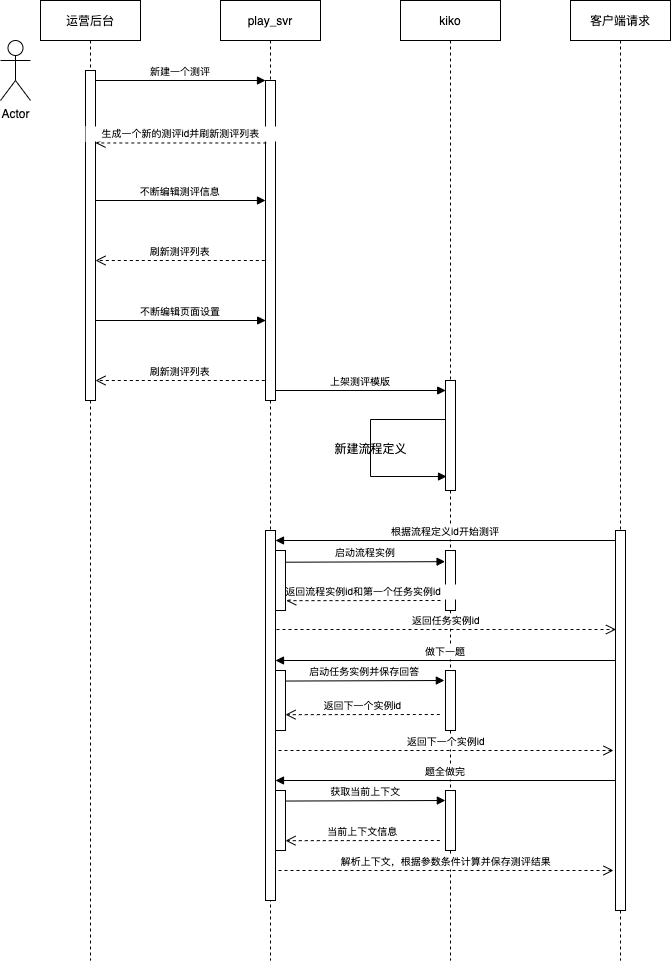

The diagram above was exported from draw.io. Its source (the exported page's mxGraphModel, read from the mxfile embedded in the PNG):
<mxGraphModel dx="1283" dy="278" grid="1" gridSize="10" guides="1" tooltips="1" connect="1" arrows="1" fold="1" page="1" pageScale="1" pageWidth="850" pageHeight="1100" math="0" shadow="0">
  <root>
    <mxCell id="0" />
    <mxCell id="1" parent="0" />
    <mxCell id="3nuBFxr9cyL0pnOWT2aG-1" value="运营后台" style="shape=umlLifeline;perimeter=lifelinePerimeter;container=1;collapsible=0;recursiveResize=0;rounded=0;shadow=0;strokeWidth=1;" parent="1" vertex="1">
      <mxGeometry x="20" y="60" width="100" height="960" as="geometry" />
    </mxCell>
    <mxCell id="3nuBFxr9cyL0pnOWT2aG-2" value="" style="points=[];perimeter=orthogonalPerimeter;rounded=0;shadow=0;strokeWidth=1;" parent="3nuBFxr9cyL0pnOWT2aG-1" vertex="1">
      <mxGeometry x="45" y="70" width="10" height="330" as="geometry" />
    </mxCell>
    <mxCell id="3nuBFxr9cyL0pnOWT2aG-5" value="play_svr" style="shape=umlLifeline;perimeter=lifelinePerimeter;container=1;collapsible=0;recursiveResize=0;rounded=0;shadow=0;strokeWidth=1;" parent="1" vertex="1">
      <mxGeometry x="200" y="60" width="100" height="960" as="geometry" />
    </mxCell>
    <mxCell id="3nuBFxr9cyL0pnOWT2aG-6" value="" style="points=[];perimeter=orthogonalPerimeter;rounded=0;shadow=0;strokeWidth=1;" parent="3nuBFxr9cyL0pnOWT2aG-5" vertex="1">
      <mxGeometry x="45" y="80" width="10" height="320" as="geometry" />
    </mxCell>
    <mxCell id="3nuBFxr9cyL0pnOWT2aG-7" value="生成一个新的测评id并刷新测评列表" style="verticalAlign=bottom;endArrow=open;dashed=1;endSize=8;shadow=0;strokeWidth=1;exitX=0.081;exitY=0.164;exitDx=0;exitDy=0;exitPerimeter=0;fontSize=10;" parent="1" edge="1">
      <mxGeometry relative="1" as="geometry">
        <mxPoint x="75" y="202.48000000000002" as="targetPoint" />
        <mxPoint x="245.81000000000006" y="202.48000000000002" as="sourcePoint" />
      </mxGeometry>
    </mxCell>
    <mxCell id="3nuBFxr9cyL0pnOWT2aG-8" value="新建一个测评" style="verticalAlign=bottom;endArrow=block;entryX=0;entryY=0;shadow=0;strokeWidth=1;fontSize=10;" parent="1" source="3nuBFxr9cyL0pnOWT2aG-2" target="3nuBFxr9cyL0pnOWT2aG-6" edge="1">
      <mxGeometry relative="1" as="geometry">
        <mxPoint x="175" y="140" as="sourcePoint" />
      </mxGeometry>
    </mxCell>
    <mxCell id="_IQ1lsEtTBxcvNftNDux-1" value="kiko" style="shape=umlLifeline;perimeter=lifelinePerimeter;container=1;collapsible=0;recursiveResize=0;rounded=0;shadow=0;strokeWidth=1;" parent="1" vertex="1">
      <mxGeometry x="380" y="60" width="100" height="960" as="geometry" />
    </mxCell>
    <mxCell id="_IQ1lsEtTBxcvNftNDux-2" value="" style="points=[];perimeter=orthogonalPerimeter;rounded=0;shadow=0;strokeWidth=1;" parent="_IQ1lsEtTBxcvNftNDux-1" vertex="1">
      <mxGeometry x="45" y="380" width="10" height="110" as="geometry" />
    </mxCell>
    <mxCell id="_IQ1lsEtTBxcvNftNDux-22" value="" style="edgeStyle=orthogonalEdgeStyle;html=1;align=left;spacingLeft=2;endArrow=block;rounded=0;fontSize=10;entryX=0.103;entryY=0.873;entryDx=0;entryDy=0;entryPerimeter=0;" parent="_IQ1lsEtTBxcvNftNDux-1" target="_IQ1lsEtTBxcvNftNDux-2" edge="1">
      <mxGeometry relative="1" as="geometry">
        <mxPoint x="45" y="419" as="sourcePoint" />
        <Array as="points">
          <mxPoint x="-30" y="419" />
          <mxPoint x="-30" y="476" />
        </Array>
        <mxPoint x="-170" y="470" as="targetPoint" />
      </mxGeometry>
    </mxCell>
    <mxCell id="_IQ1lsEtTBxcvNftNDux-42" value="" style="points=[];perimeter=orthogonalPerimeter;rounded=0;shadow=0;strokeWidth=1;" parent="_IQ1lsEtTBxcvNftNDux-1" vertex="1">
      <mxGeometry x="45" y="550" width="10" height="60" as="geometry" />
    </mxCell>
    <mxCell id="_IQ1lsEtTBxcvNftNDux-3" value="客户端请求" style="shape=umlLifeline;perimeter=lifelinePerimeter;container=1;collapsible=0;recursiveResize=0;rounded=0;shadow=0;strokeWidth=1;" parent="1" vertex="1">
      <mxGeometry x="550" y="60" width="100" height="960" as="geometry" />
    </mxCell>
    <mxCell id="_IQ1lsEtTBxcvNftNDux-31" value="" style="points=[];perimeter=orthogonalPerimeter;rounded=0;shadow=0;strokeWidth=1;" parent="_IQ1lsEtTBxcvNftNDux-3" vertex="1">
      <mxGeometry x="45" y="530" width="10" height="380" as="geometry" />
    </mxCell>
    <mxCell id="_IQ1lsEtTBxcvNftNDux-5" value="不断编辑测评信息" style="verticalAlign=bottom;endArrow=block;entryX=0;entryY=0;shadow=0;strokeWidth=1;fontSize=10;" parent="1" edge="1">
      <mxGeometry relative="1" as="geometry">
        <mxPoint x="74.81034482758628" y="260.0000000000002" as="sourcePoint" />
        <mxPoint x="245" y="260.0000000000002" as="targetPoint" />
      </mxGeometry>
    </mxCell>
    <mxCell id="_IQ1lsEtTBxcvNftNDux-7" value="刷新测评列表" style="verticalAlign=bottom;endArrow=open;dashed=1;endSize=8;shadow=0;strokeWidth=1;exitX=-0.069;exitY=0.271;exitDx=0;exitDy=0;exitPerimeter=0;fontSize=10;" parent="1" edge="1">
      <mxGeometry relative="1" as="geometry">
        <mxPoint x="75" y="320.00000000000006" as="targetPoint" />
        <mxPoint x="244.30999999999995" y="320.00000000000006" as="sourcePoint" />
      </mxGeometry>
    </mxCell>
    <mxCell id="_IQ1lsEtTBxcvNftNDux-10" value="不断编辑页面设置" style="verticalAlign=bottom;endArrow=block;entryX=0;entryY=0;shadow=0;strokeWidth=1;fontSize=10;" parent="1" edge="1">
      <mxGeometry relative="1" as="geometry">
        <mxPoint x="75.00034482758628" y="380.0000000000002" as="sourcePoint" />
        <mxPoint x="245.19" y="380.0000000000002" as="targetPoint" />
      </mxGeometry>
    </mxCell>
    <mxCell id="_IQ1lsEtTBxcvNftNDux-11" value="刷新测评列表" style="verticalAlign=bottom;endArrow=open;dashed=1;endSize=8;shadow=0;strokeWidth=1;exitX=-0.069;exitY=0.271;exitDx=0;exitDy=0;exitPerimeter=0;fontSize=10;" parent="1" edge="1">
      <mxGeometry relative="1" as="geometry">
        <mxPoint x="75" y="440" as="targetPoint" />
        <mxPoint x="244.30999999999995" y="440" as="sourcePoint" />
      </mxGeometry>
    </mxCell>
    <mxCell id="_IQ1lsEtTBxcvNftNDux-12" value="上架测评模版" style="verticalAlign=bottom;endArrow=block;entryX=0;entryY=0;shadow=0;strokeWidth=1;fontSize=10;" parent="1" edge="1">
      <mxGeometry relative="1" as="geometry">
        <mxPoint x="255.00034482758633" y="450.0000000000002" as="sourcePoint" />
        <mxPoint x="425.19000000000005" y="450.0000000000002" as="targetPoint" />
      </mxGeometry>
    </mxCell>
    <mxCell id="_IQ1lsEtTBxcvNftNDux-17" value="Actor" style="shape=umlActor;verticalLabelPosition=bottom;verticalAlign=top;html=1;fontSize=10;" parent="1" vertex="1">
      <mxGeometry x="-20" y="100" width="30" height="60" as="geometry" />
    </mxCell>
    <mxCell id="_IQ1lsEtTBxcvNftNDux-27" value="" style="points=[];perimeter=orthogonalPerimeter;rounded=0;shadow=0;strokeWidth=1;" parent="1" vertex="1">
      <mxGeometry x="245" y="590" width="10" height="370" as="geometry" />
    </mxCell>
    <mxCell id="_IQ1lsEtTBxcvNftNDux-28" value="根据流程定义id开始测评" style="verticalAlign=bottom;endArrow=block;shadow=0;strokeWidth=1;fontSize=10;" parent="1" source="_IQ1lsEtTBxcvNftNDux-31" edge="1">
      <mxGeometry relative="1" as="geometry">
        <mxPoint x="595" y="599.8399999999999" as="sourcePoint" />
        <mxPoint x="255" y="600" as="targetPoint" />
      </mxGeometry>
    </mxCell>
    <mxCell id="_IQ1lsEtTBxcvNftNDux-29" value="&lt;blockquote&gt;&lt;span style=&quot;font-size: 11px&quot;&gt;新建流程定义&lt;/span&gt;&lt;/blockquote&gt;" style="text;strokeColor=none;fillColor=none;html=1;fontSize=10;fontStyle=0;verticalAlign=middle;align=center;" parent="1" vertex="1">
      <mxGeometry x="330" y="503" width="40" height="10" as="geometry" />
    </mxCell>
    <mxCell id="_IQ1lsEtTBxcvNftNDux-30" value="返回流程实例id和第一个任务实例id" style="verticalAlign=bottom;endArrow=open;dashed=1;endSize=8;shadow=0;strokeWidth=1;fontSize=10;entryX=1.071;entryY=0.836;entryDx=0;entryDy=0;entryPerimeter=0;" parent="1" target="_IQ1lsEtTBxcvNftNDux-41" edge="1">
      <mxGeometry relative="1" as="geometry">
        <mxPoint x="423" y="660" as="targetPoint" />
        <mxPoint x="420" y="660" as="sourcePoint" />
      </mxGeometry>
    </mxCell>
    <mxCell id="_IQ1lsEtTBxcvNftNDux-32" value="做下一题" style="verticalAlign=bottom;endArrow=block;shadow=0;strokeWidth=1;fontSize=10;" parent="1" edge="1">
      <mxGeometry relative="1" as="geometry">
        <mxPoint x="595" y="720" as="sourcePoint" />
        <mxPoint x="255" y="720" as="targetPoint" />
      </mxGeometry>
    </mxCell>
    <mxCell id="_IQ1lsEtTBxcvNftNDux-33" value="返回下一个实例id" style="verticalAlign=bottom;endArrow=open;dashed=1;endSize=8;shadow=0;strokeWidth=1;fontSize=10;" parent="1" edge="1">
      <mxGeometry relative="1" as="geometry">
        <mxPoint x="593" y="810" as="targetPoint" />
        <mxPoint x="258" y="810" as="sourcePoint" />
      </mxGeometry>
    </mxCell>
    <mxCell id="_IQ1lsEtTBxcvNftNDux-38" value="题全做完" style="verticalAlign=bottom;endArrow=block;shadow=0;strokeWidth=1;fontSize=10;" parent="1" edge="1">
      <mxGeometry relative="1" as="geometry">
        <mxPoint x="595" y="840" as="sourcePoint" />
        <mxPoint x="255" y="840" as="targetPoint" />
      </mxGeometry>
    </mxCell>
    <mxCell id="_IQ1lsEtTBxcvNftNDux-39" value="解析上下文，根据参数条件计算并保存测评结果" style="verticalAlign=bottom;endArrow=open;dashed=1;endSize=8;shadow=0;strokeWidth=1;fontSize=10;" parent="1" edge="1">
      <mxGeometry relative="1" as="geometry">
        <mxPoint x="593" y="930" as="targetPoint" />
        <mxPoint x="258" y="930" as="sourcePoint" />
      </mxGeometry>
    </mxCell>
    <mxCell id="_IQ1lsEtTBxcvNftNDux-41" value="" style="points=[];perimeter=orthogonalPerimeter;rounded=0;shadow=0;strokeWidth=1;" parent="1" vertex="1">
      <mxGeometry x="255" y="610" width="10" height="60" as="geometry" />
    </mxCell>
    <mxCell id="_IQ1lsEtTBxcvNftNDux-43" value="启动流程实例" style="verticalAlign=bottom;endArrow=block;shadow=0;strokeWidth=1;fontSize=10;exitX=1.071;exitY=0.245;exitDx=0;exitDy=0;exitPerimeter=0;entryX=-0.043;entryY=0.236;entryDx=0;entryDy=0;entryPerimeter=0;" parent="1" edge="1">
      <mxGeometry relative="1" as="geometry">
        <mxPoint x="265.7099999999998" y="621.7" as="sourcePoint" />
        <mxPoint x="424.56999999999994" y="621.1600000000001" as="targetPoint" />
      </mxGeometry>
    </mxCell>
    <mxCell id="_IQ1lsEtTBxcvNftNDux-44" value="返回任务实例id" style="verticalAlign=bottom;endArrow=open;dashed=1;endSize=8;shadow=0;strokeWidth=1;fontSize=10;" parent="1" edge="1">
      <mxGeometry relative="1" as="geometry">
        <mxPoint x="595.5" y="689" as="targetPoint" />
        <mxPoint x="256" y="689" as="sourcePoint" />
        <Array as="points">
          <mxPoint x="476" y="689" />
        </Array>
      </mxGeometry>
    </mxCell>
    <mxCell id="_IQ1lsEtTBxcvNftNDux-45" value="" style="points=[];perimeter=orthogonalPerimeter;rounded=0;shadow=0;strokeWidth=1;" parent="1" vertex="1">
      <mxGeometry x="425" y="730" width="10" height="60" as="geometry" />
    </mxCell>
    <mxCell id="_IQ1lsEtTBxcvNftNDux-46" value="启动任务实例并保存回答" style="verticalAlign=bottom;endArrow=block;shadow=0;strokeWidth=1;fontSize=10;exitX=1.071;exitY=0.245;exitDx=0;exitDy=0;exitPerimeter=0;entryX=-0.043;entryY=0.236;entryDx=0;entryDy=0;entryPerimeter=0;" parent="1" edge="1">
      <mxGeometry relative="1" as="geometry">
        <mxPoint x="264.99999999999983" y="740.5400000000001" as="sourcePoint" />
        <mxPoint x="423.85999999999996" y="740.0000000000001" as="targetPoint" />
      </mxGeometry>
    </mxCell>
    <mxCell id="_IQ1lsEtTBxcvNftNDux-47" value="" style="points=[];perimeter=orthogonalPerimeter;rounded=0;shadow=0;strokeWidth=1;" parent="1" vertex="1">
      <mxGeometry x="255" y="730" width="10" height="60" as="geometry" />
    </mxCell>
    <mxCell id="_IQ1lsEtTBxcvNftNDux-48" value="返回下一个实例id" style="verticalAlign=bottom;endArrow=open;dashed=1;endSize=8;shadow=0;strokeWidth=1;fontSize=10;entryX=1.071;entryY=0.836;entryDx=0;entryDy=0;entryPerimeter=0;" parent="1" edge="1">
      <mxGeometry relative="1" as="geometry">
        <mxPoint x="264.99999999999983" y="774.1600000000001" as="targetPoint" />
        <mxPoint x="419.29" y="774" as="sourcePoint" />
      </mxGeometry>
    </mxCell>
    <mxCell id="_IQ1lsEtTBxcvNftNDux-49" value="" style="points=[];perimeter=orthogonalPerimeter;rounded=0;shadow=0;strokeWidth=1;" parent="1" vertex="1">
      <mxGeometry x="255" y="850" width="10" height="60" as="geometry" />
    </mxCell>
    <mxCell id="_IQ1lsEtTBxcvNftNDux-50" value="" style="points=[];perimeter=orthogonalPerimeter;rounded=0;shadow=0;strokeWidth=1;" parent="1" vertex="1">
      <mxGeometry x="425" y="850" width="10" height="60" as="geometry" />
    </mxCell>
    <mxCell id="_IQ1lsEtTBxcvNftNDux-51" value="获取当前上下文" style="verticalAlign=bottom;endArrow=block;shadow=0;strokeWidth=1;fontSize=10;exitX=1.071;exitY=0.245;exitDx=0;exitDy=0;exitPerimeter=0;entryX=-0.043;entryY=0.236;entryDx=0;entryDy=0;entryPerimeter=0;" parent="1" edge="1">
      <mxGeometry relative="1" as="geometry">
        <mxPoint x="265.9999999999998" y="860.5399999999997" as="sourcePoint" />
        <mxPoint x="424.8599999999999" y="860" as="targetPoint" />
      </mxGeometry>
    </mxCell>
    <mxCell id="_IQ1lsEtTBxcvNftNDux-52" value="当前上下文信息" style="verticalAlign=bottom;endArrow=open;dashed=1;endSize=8;shadow=0;strokeWidth=1;fontSize=10;entryX=1.071;entryY=0.836;entryDx=0;entryDy=0;entryPerimeter=0;" parent="1" edge="1">
      <mxGeometry relative="1" as="geometry">
        <mxPoint x="264.9999999999998" y="900.1600000000001" as="targetPoint" />
        <mxPoint x="419.28999999999974" y="900" as="sourcePoint" />
      </mxGeometry>
    </mxCell>
  </root>
</mxGraphModel>